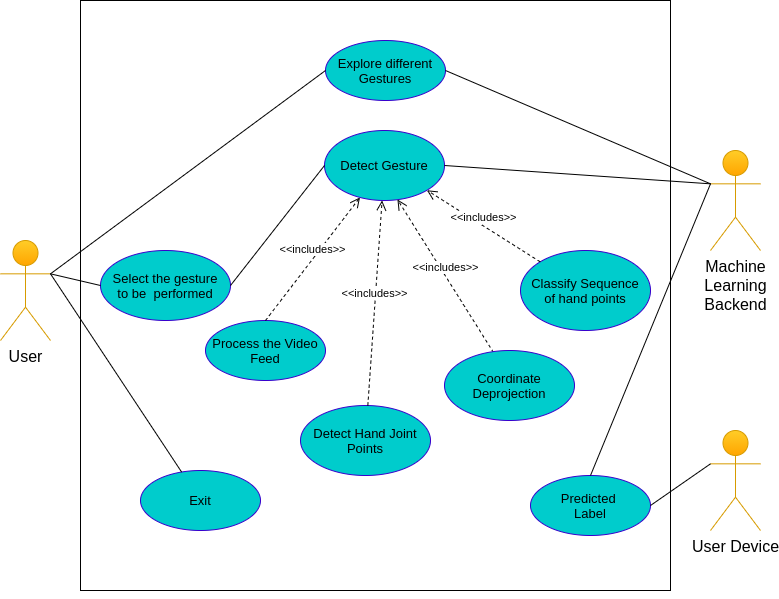

The diagram above was exported from draw.io. Its source (the exported page's mxGraphModel, read from the mxfile embedded in the PNG):
<mxGraphModel dx="1350" dy="774" grid="1" gridSize="10" guides="1" tooltips="1" connect="1" arrows="1" fold="1" page="1" pageScale="1" pageWidth="827" pageHeight="1169" math="0" shadow="0">
  <root>
    <mxCell id="0" />
    <mxCell id="1" parent="0" />
    <mxCell id="twEM69bDpEYt415DL8RC-1" value="" style="whiteSpace=wrap;html=1;aspect=fixed;" parent="1" vertex="1">
      <mxGeometry x="110" y="80" width="590" height="590" as="geometry" />
    </mxCell>
    <mxCell id="twEM69bDpEYt415DL8RC-2" value="&lt;font style=&quot;font-size: 16px&quot;&gt;User&lt;/font&gt;" style="shape=umlActor;verticalLabelPosition=bottom;verticalAlign=top;html=1;fillColor=#ffcd28;strokeColor=#d79b00;gradientColor=#ffa500;" parent="1" vertex="1">
      <mxGeometry x="30" y="320" width="50" height="100" as="geometry" />
    </mxCell>
    <mxCell id="twEM69bDpEYt415DL8RC-3" value="&lt;font style=&quot;font-size: 16px&quot;&gt;User Device&lt;/font&gt;" style="shape=umlActor;verticalLabelPosition=bottom;verticalAlign=top;html=1;fillColor=#ffcd28;strokeColor=#d79b00;gradientColor=#ffa500;" parent="1" vertex="1">
      <mxGeometry x="740" y="510" width="50" height="100" as="geometry" />
    </mxCell>
    <mxCell id="twEM69bDpEYt415DL8RC-4" value="&lt;font color=&quot;#000000&quot;&gt;&lt;span style=&quot;font-size: 13px&quot;&gt;Explore different&lt;br&gt;Gestures&lt;br&gt;&lt;/span&gt;&lt;/font&gt;" style="ellipse;whiteSpace=wrap;html=1;strokeColor=#3700CC;fontColor=#ffffff;fillColor=#00CCCC;" parent="1" vertex="1">
      <mxGeometry x="355" y="120" width="120" height="60" as="geometry" />
    </mxCell>
    <mxCell id="twEM69bDpEYt415DL8RC-5" value="&lt;font color=&quot;#000000&quot; style=&quot;font-size: 13px&quot;&gt;Exit&lt;/font&gt;" style="ellipse;whiteSpace=wrap;html=1;strokeColor=#3700CC;fontColor=#ffffff;fillColor=#00CCCC;" parent="1" vertex="1">
      <mxGeometry x="170" y="550" width="120" height="60" as="geometry" />
    </mxCell>
    <mxCell id="twEM69bDpEYt415DL8RC-6" value="" style="endArrow=none;html=1;exitX=1;exitY=0.3333333333333333;exitDx=0;exitDy=0;exitPerimeter=0;entryX=0;entryY=0.5;entryDx=0;entryDy=0;" parent="1" source="twEM69bDpEYt415DL8RC-2" target="twEM69bDpEYt415DL8RC-4" edge="1">
      <mxGeometry width="50" height="50" relative="1" as="geometry">
        <mxPoint x="180" y="370" as="sourcePoint" />
        <mxPoint x="230" y="320" as="targetPoint" />
      </mxGeometry>
    </mxCell>
    <mxCell id="twEM69bDpEYt415DL8RC-7" value="" style="endArrow=none;html=1;exitX=1;exitY=0.3333333333333333;exitDx=0;exitDy=0;exitPerimeter=0;" parent="1" source="twEM69bDpEYt415DL8RC-2" target="twEM69bDpEYt415DL8RC-5" edge="1">
      <mxGeometry width="50" height="50" relative="1" as="geometry">
        <mxPoint x="130" y="373.33333333333326" as="sourcePoint" />
        <mxPoint x="236.96000000000004" y="298" as="targetPoint" />
      </mxGeometry>
    </mxCell>
    <mxCell id="twEM69bDpEYt415DL8RC-8" value="&lt;font color=&quot;#000000&quot; style=&quot;font-size: 13px&quot;&gt;Select the gesture&lt;br&gt;to be&amp;nbsp; performed&lt;br&gt;&lt;/font&gt;" style="ellipse;whiteSpace=wrap;html=1;strokeColor=#3700CC;fontColor=#ffffff;fillColor=#00CCCC;" parent="1" vertex="1">
      <mxGeometry x="130" y="330" width="130" height="70" as="geometry" />
    </mxCell>
    <mxCell id="twEM69bDpEYt415DL8RC-9" value="" style="endArrow=none;html=1;exitX=0;exitY=0.5;exitDx=0;exitDy=0;entryX=1;entryY=0.3333333333333333;entryDx=0;entryDy=0;entryPerimeter=0;" parent="1" source="twEM69bDpEYt415DL8RC-8" target="twEM69bDpEYt415DL8RC-2" edge="1">
      <mxGeometry width="50" height="50" relative="1" as="geometry">
        <mxPoint x="390" y="410" as="sourcePoint" />
        <mxPoint x="440" y="360" as="targetPoint" />
      </mxGeometry>
    </mxCell>
    <mxCell id="twEM69bDpEYt415DL8RC-10" value="&lt;font color=&quot;#000000&quot; style=&quot;font-size: 13px&quot;&gt;Detect Gesture&lt;/font&gt;" style="ellipse;whiteSpace=wrap;html=1;strokeColor=#3700CC;fontColor=#ffffff;fillColor=#00CCCC;" parent="1" vertex="1">
      <mxGeometry x="354" y="210" width="120" height="70" as="geometry" />
    </mxCell>
    <mxCell id="twEM69bDpEYt415DL8RC-11" value="&lt;font color=&quot;#000000&quot; style=&quot;font-size: 13px&quot;&gt;Process the Video&lt;br&gt;Feed&lt;/font&gt;" style="ellipse;whiteSpace=wrap;html=1;strokeColor=#3700CC;fontColor=#ffffff;fillColor=#00CCCC;" parent="1" vertex="1">
      <mxGeometry x="235" y="400" width="120" height="60" as="geometry" />
    </mxCell>
    <mxCell id="twEM69bDpEYt415DL8RC-12" value="&lt;font color=&quot;#000000&quot; style=&quot;font-size: 13px&quot;&gt;Detect Hand Joint&lt;br&gt;Points&lt;/font&gt;" style="ellipse;whiteSpace=wrap;html=1;strokeColor=#3700CC;fontColor=#ffffff;fillColor=#00CCCC;" parent="1" vertex="1">
      <mxGeometry x="330" y="485" width="130" height="70" as="geometry" />
    </mxCell>
    <mxCell id="twEM69bDpEYt415DL8RC-13" value="&lt;font color=&quot;#000000&quot;&gt;&lt;span style=&quot;font-size: 13px&quot;&gt;Predicted&amp;nbsp;&lt;br&gt;Label&lt;br&gt;&lt;/span&gt;&lt;/font&gt;" style="ellipse;whiteSpace=wrap;html=1;strokeColor=#3700CC;fontColor=#ffffff;fillColor=#00CCCC;" parent="1" vertex="1">
      <mxGeometry x="560" y="555" width="120" height="60" as="geometry" />
    </mxCell>
    <mxCell id="twEM69bDpEYt415DL8RC-14" value="" style="endArrow=none;html=1;entryX=1;entryY=0.5;entryDx=0;entryDy=0;exitX=0;exitY=0.3333333333333333;exitDx=0;exitDy=0;exitPerimeter=0;" parent="1" source="twEM69bDpEYt415DL8RC-3" target="twEM69bDpEYt415DL8RC-13" edge="1">
      <mxGeometry width="50" height="50" relative="1" as="geometry">
        <mxPoint x="390" y="400" as="sourcePoint" />
        <mxPoint x="440" y="350" as="targetPoint" />
      </mxGeometry>
    </mxCell>
    <mxCell id="twEM69bDpEYt415DL8RC-15" value="&lt;span style=&quot;font-size: 16px&quot;&gt;Machine&lt;br&gt;Learning&lt;br&gt;Backend&lt;br&gt;&lt;/span&gt;" style="shape=umlActor;verticalLabelPosition=bottom;verticalAlign=top;html=1;fillColor=#ffcd28;strokeColor=#d79b00;gradientColor=#ffa500;" parent="1" vertex="1">
      <mxGeometry x="740" y="230" width="50" height="100" as="geometry" />
    </mxCell>
    <mxCell id="twEM69bDpEYt415DL8RC-16" value="" style="endArrow=none;html=1;entryX=1;entryY=0.5;entryDx=0;entryDy=0;exitX=0;exitY=0.3333333333333333;exitDx=0;exitDy=0;exitPerimeter=0;" parent="1" source="twEM69bDpEYt415DL8RC-15" target="twEM69bDpEYt415DL8RC-10" edge="1">
      <mxGeometry width="50" height="50" relative="1" as="geometry">
        <mxPoint x="390" y="360" as="sourcePoint" />
        <mxPoint x="440" y="310" as="targetPoint" />
      </mxGeometry>
    </mxCell>
    <mxCell id="twEM69bDpEYt415DL8RC-17" value="" style="endArrow=none;html=1;exitX=1;exitY=0.5;exitDx=0;exitDy=0;entryX=0;entryY=0.5;entryDx=0;entryDy=0;" parent="1" source="twEM69bDpEYt415DL8RC-8" target="twEM69bDpEYt415DL8RC-10" edge="1">
      <mxGeometry width="50" height="50" relative="1" as="geometry">
        <mxPoint x="390" y="360" as="sourcePoint" />
        <mxPoint x="440" y="310" as="targetPoint" />
      </mxGeometry>
    </mxCell>
    <mxCell id="twEM69bDpEYt415DL8RC-18" value="&amp;lt;&amp;lt;includes&amp;gt;&amp;gt;" style="html=1;verticalAlign=bottom;endArrow=open;dashed=1;endSize=8;exitX=0.5;exitY=0;exitDx=0;exitDy=0;" parent="1" source="twEM69bDpEYt415DL8RC-11" target="twEM69bDpEYt415DL8RC-10" edge="1">
      <mxGeometry relative="1" as="geometry">
        <mxPoint x="450" y="340" as="sourcePoint" />
        <mxPoint x="370" y="340" as="targetPoint" />
      </mxGeometry>
    </mxCell>
    <mxCell id="twEM69bDpEYt415DL8RC-19" value="&amp;lt;&amp;lt;includes&amp;gt;&amp;gt;" style="html=1;verticalAlign=bottom;endArrow=open;dashed=1;endSize=8;" parent="1" source="twEM69bDpEYt415DL8RC-12" target="twEM69bDpEYt415DL8RC-10" edge="1">
      <mxGeometry relative="1" as="geometry">
        <mxPoint x="510" y="290" as="sourcePoint" />
        <mxPoint x="570" y="220" as="targetPoint" />
      </mxGeometry>
    </mxCell>
    <mxCell id="twEM69bDpEYt415DL8RC-20" value="" style="endArrow=none;html=1;entryX=1;entryY=0.5;entryDx=0;entryDy=0;exitX=0;exitY=0.3333333333333333;exitDx=0;exitDy=0;exitPerimeter=0;" parent="1" source="twEM69bDpEYt415DL8RC-15" target="twEM69bDpEYt415DL8RC-4" edge="1">
      <mxGeometry width="50" height="50" relative="1" as="geometry">
        <mxPoint x="720" y="270" as="sourcePoint" />
        <mxPoint x="346.96000000000004" y="208" as="targetPoint" />
      </mxGeometry>
    </mxCell>
    <mxCell id="twEM69bDpEYt415DL8RC-21" value="" style="endArrow=none;html=1;entryX=0.5;entryY=0;entryDx=0;entryDy=0;exitX=0;exitY=0.3333333333333333;exitDx=0;exitDy=0;exitPerimeter=0;" parent="1" source="twEM69bDpEYt415DL8RC-15" target="twEM69bDpEYt415DL8RC-13" edge="1">
      <mxGeometry width="50" height="50" relative="1" as="geometry">
        <mxPoint x="730" y="270" as="sourcePoint" />
        <mxPoint x="514" y="265" as="targetPoint" />
      </mxGeometry>
    </mxCell>
    <mxCell id="twEM69bDpEYt415DL8RC-22" style="edgeStyle=orthogonalEdgeStyle;rounded=0;orthogonalLoop=1;jettySize=auto;html=1;exitX=0.5;exitY=1;exitDx=0;exitDy=0;" parent="1" source="twEM69bDpEYt415DL8RC-1" target="twEM69bDpEYt415DL8RC-1" edge="1">
      <mxGeometry relative="1" as="geometry" />
    </mxCell>
    <mxCell id="twEM69bDpEYt415DL8RC-23" value="&lt;font color=&quot;#000000&quot; style=&quot;font-size: 13px&quot;&gt;Classify Sequence&lt;br&gt;of hand points&lt;/font&gt;" style="ellipse;whiteSpace=wrap;html=1;strokeColor=#3700CC;fontColor=#ffffff;fillColor=#00CCCC;" parent="1" vertex="1">
      <mxGeometry x="550" y="330" width="130" height="80" as="geometry" />
    </mxCell>
    <mxCell id="twEM69bDpEYt415DL8RC-24" value="&amp;lt;&amp;lt;includes&amp;gt;&amp;gt;" style="html=1;verticalAlign=bottom;endArrow=open;dashed=1;endSize=8;entryX=1;entryY=1;entryDx=0;entryDy=0;" parent="1" source="twEM69bDpEYt415DL8RC-23" target="twEM69bDpEYt415DL8RC-10" edge="1">
      <mxGeometry relative="1" as="geometry">
        <mxPoint x="491.0192764547178" y="470.93621362347676" as="sourcePoint" />
        <mxPoint x="436.331034057185" y="319.2528723810692" as="targetPoint" />
      </mxGeometry>
    </mxCell>
    <mxCell id="av8V4gWtZruVZj_qUHNR-3" value="&amp;lt;&amp;lt;includes&amp;gt;&amp;gt;" style="html=1;verticalAlign=bottom;endArrow=open;dashed=1;endSize=8;entryX=0.608;entryY=0.986;entryDx=0;entryDy=0;entryPerimeter=0;exitX=0.377;exitY=0.029;exitDx=0;exitDy=0;exitPerimeter=0;" edge="1" parent="1" source="av8V4gWtZruVZj_qUHNR-4" target="twEM69bDpEYt415DL8RC-10">
      <mxGeometry relative="1" as="geometry">
        <mxPoint x="428.3778062846061" y="500.00160350909573" as="sourcePoint" />
        <mxPoint x="424.673034576349" y="309.9977979701507" as="targetPoint" />
      </mxGeometry>
    </mxCell>
    <mxCell id="av8V4gWtZruVZj_qUHNR-4" value="&lt;font color=&quot;#000000&quot;&gt;&lt;span style=&quot;font-size: 13px&quot;&gt;Coordinate&lt;br&gt;Deprojection&lt;br&gt;&lt;/span&gt;&lt;/font&gt;" style="ellipse;whiteSpace=wrap;html=1;strokeColor=#3700CC;fontColor=#ffffff;fillColor=#00CCCC;" vertex="1" parent="1">
      <mxGeometry x="474" y="430" width="130" height="70" as="geometry" />
    </mxCell>
  </root>
</mxGraphModel>